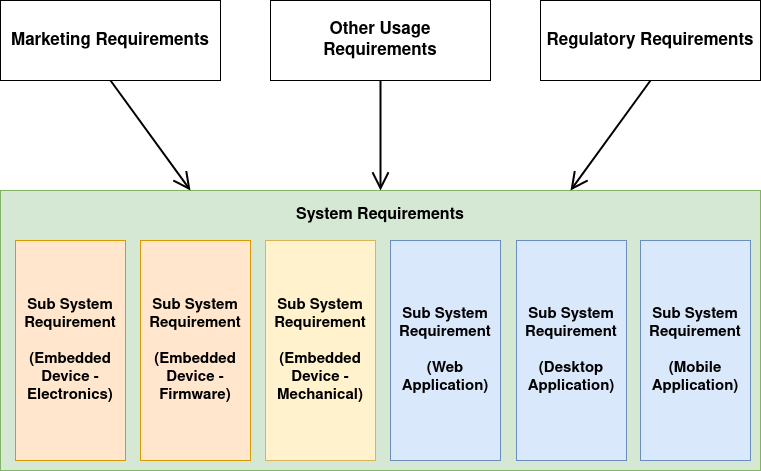

The diagram above was exported from draw.io. Its source (the exported page's mxGraphModel, read from the mxfile embedded in the PNG):
<mxGraphModel dx="1422" dy="820" grid="1" gridSize="10" guides="1" tooltips="1" connect="1" arrows="1" fold="1" page="1" pageScale="1" pageWidth="850" pageHeight="1100" math="0" shadow="0">
  <root>
    <mxCell id="0" />
    <mxCell id="1" parent="0" />
    <mxCell id="2" value="" style="rounded=0;whiteSpace=wrap;html=1;hachureGap=4;pointerEvents=0;fillColor=#d5e8d4;strokeColor=#82b366;labelPosition=center;verticalLabelPosition=top;align=center;verticalAlign=bottom;" vertex="1" parent="1">
      <mxGeometry x="40" y="390" width="760" height="280" as="geometry" />
    </mxCell>
    <mxCell id="3" value="&lt;div style=&quot;font-size: 15px&quot;&gt;Sub System&lt;/div&gt;&lt;div style=&quot;font-size: 15px&quot;&gt;Requirement&lt;/div&gt;&lt;div&gt;&lt;br&gt;&lt;/div&gt;&lt;div&gt;(Embedded Device - Firmware)&lt;br&gt;&lt;/div&gt;" style="rounded=0;whiteSpace=wrap;html=1;hachureGap=4;pointerEvents=0;fillColor=#ffe6cc;strokeColor=#d79b00;fontStyle=1;fontSize=15;" vertex="1" parent="1">
      <mxGeometry x="180" y="440" width="110" height="220" as="geometry" />
    </mxCell>
    <mxCell id="4" value="&lt;div style=&quot;font-size: 15px&quot;&gt;Sub System&lt;/div&gt;&lt;div style=&quot;font-size: 15px&quot;&gt;Requirement&lt;/div&gt;&lt;div&gt;&lt;br&gt;&lt;/div&gt;&lt;div&gt;(Embedded Device - Mechanical)&lt;br&gt;&lt;/div&gt;" style="rounded=0;whiteSpace=wrap;html=1;hachureGap=4;pointerEvents=0;fillColor=#fff2cc;strokeColor=#d6b656;fontSize=15;fontStyle=1" vertex="1" parent="1">
      <mxGeometry x="305" y="440" width="110" height="220" as="geometry" />
    </mxCell>
    <mxCell id="5" value="&lt;div style=&quot;font-size: 15px&quot;&gt;Sub System Requirement&lt;br&gt;&lt;/div&gt;&lt;div style=&quot;font-size: 15px&quot;&gt;&lt;br&gt;&lt;/div&gt;&lt;div style=&quot;font-size: 15px&quot;&gt;(Web Application)&lt;br style=&quot;font-size: 15px&quot;&gt;&lt;/div&gt;" style="rounded=0;whiteSpace=wrap;html=1;hachureGap=4;pointerEvents=0;fillColor=#dae8fc;strokeColor=#6c8ebf;fontSize=15;fontStyle=1" vertex="1" parent="1">
      <mxGeometry x="430" y="440" width="110" height="220" as="geometry" />
    </mxCell>
    <mxCell id="6" value="System Requirements" style="text;html=1;strokeColor=none;fillColor=none;align=center;verticalAlign=middle;whiteSpace=wrap;rounded=0;hachureGap=4;pointerEvents=0;fontStyle=1;fontSize=16;" vertex="1" parent="1">
      <mxGeometry x="40" y="400" width="760" height="30" as="geometry" />
    </mxCell>
    <mxCell id="7" value="&lt;div style=&quot;font-size: 15px&quot;&gt;Sub System Requirement&lt;br&gt;&lt;/div&gt;&lt;div style=&quot;font-size: 15px&quot;&gt;&lt;br&gt;&lt;/div&gt;&lt;div style=&quot;font-size: 15px&quot;&gt;(Desktop Application)&lt;br style=&quot;font-size: 15px&quot;&gt;&lt;/div&gt;" style="rounded=0;whiteSpace=wrap;html=1;hachureGap=4;pointerEvents=0;fillColor=#dae8fc;strokeColor=#6c8ebf;fontSize=15;fontStyle=1" vertex="1" parent="1">
      <mxGeometry x="556" y="440" width="110" height="220" as="geometry" />
    </mxCell>
    <mxCell id="8" style="edgeStyle=none;orthogonalLoop=1;jettySize=auto;html=1;exitX=0.5;exitY=1;exitDx=0;exitDy=0;entryX=0.25;entryY=0;entryDx=0;entryDy=0;fontSize=17;endArrow=open;startSize=14;endSize=14;sourcePerimeterSpacing=8;targetPerimeterSpacing=8;strokeWidth=2;curved=1;" edge="1" source="9" target="2" parent="1">
      <mxGeometry relative="1" as="geometry" />
    </mxCell>
    <mxCell id="9" value="Marketing Requirements" style="rounded=0;whiteSpace=wrap;html=1;hachureGap=4;pointerEvents=0;fontSize=17;align=center;fontStyle=1" vertex="1" parent="1">
      <mxGeometry x="40" y="200" width="220" height="80" as="geometry" />
    </mxCell>
    <mxCell id="10" value="&lt;div style=&quot;font-size: 15px&quot;&gt;Sub System&lt;/div&gt;&lt;div style=&quot;font-size: 15px&quot;&gt;Requirement&lt;/div&gt;&lt;div&gt;&lt;br&gt;&lt;/div&gt;&lt;div&gt;(Embedded Device - Electronics)&lt;br&gt;&lt;/div&gt;" style="rounded=0;whiteSpace=wrap;html=1;hachureGap=4;pointerEvents=0;fillColor=#ffe6cc;strokeColor=#d79b00;fontStyle=1;fontSize=15;" vertex="1" parent="1">
      <mxGeometry x="55" y="440" width="110" height="220" as="geometry" />
    </mxCell>
    <mxCell id="11" value="&lt;div style=&quot;font-size: 15px&quot;&gt;Sub System Requirement&lt;br&gt;&lt;/div&gt;&lt;div&gt;&lt;br&gt;&lt;/div&gt;&lt;div&gt;(Mobile Application)&lt;br&gt;&lt;/div&gt;" style="rounded=0;whiteSpace=wrap;html=1;hachureGap=4;pointerEvents=0;fillColor=#dae8fc;strokeColor=#6c8ebf;fontSize=15;fontStyle=1" vertex="1" parent="1">
      <mxGeometry x="680" y="440" width="110" height="220" as="geometry" />
    </mxCell>
    <mxCell id="12" style="edgeStyle=none;orthogonalLoop=1;jettySize=auto;html=1;exitX=0.5;exitY=1;exitDx=0;exitDy=0;entryX=0.75;entryY=0;entryDx=0;entryDy=0;fontSize=17;endArrow=open;startSize=14;endSize=14;sourcePerimeterSpacing=8;targetPerimeterSpacing=8;strokeWidth=2;curved=1;" edge="1" source="13" target="2" parent="1">
      <mxGeometry relative="1" as="geometry" />
    </mxCell>
    <mxCell id="13" value="Regulatory Requirements" style="rounded=0;whiteSpace=wrap;html=1;hachureGap=4;pointerEvents=0;fontSize=17;align=center;fontStyle=1" vertex="1" parent="1">
      <mxGeometry x="580" y="200" width="220" height="80" as="geometry" />
    </mxCell>
    <mxCell id="14" style="edgeStyle=none;orthogonalLoop=1;jettySize=auto;html=1;exitX=0.5;exitY=1;exitDx=0;exitDy=0;entryX=0.5;entryY=0;entryDx=0;entryDy=0;fontSize=17;endArrow=open;startSize=14;endSize=14;sourcePerimeterSpacing=8;targetPerimeterSpacing=8;strokeWidth=2;curved=1;" edge="1" source="15" target="2" parent="1">
      <mxGeometry relative="1" as="geometry" />
    </mxCell>
    <mxCell id="15" value="Other Usage Requirements" style="rounded=0;whiteSpace=wrap;html=1;hachureGap=4;pointerEvents=0;fontSize=17;align=center;fontStyle=1" vertex="1" parent="1">
      <mxGeometry x="310" y="200" width="220" height="80" as="geometry" />
    </mxCell>
  </root>
</mxGraphModel>